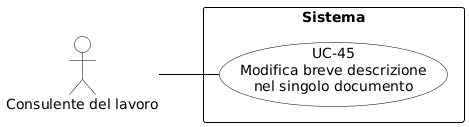

The diagram above was rendered by PlantUML. Its source (embedded in the PNG):
@startuml
skinparam shadowing false
skinparam defaultFontName Arial
left to right direction

skinparam usecase {
    BackgroundColor white
    BorderColor black
    ArrowColor black
}
skinparam actor {
    BackgroundColor white
    BorderColor black
}
skinparam rectangle {
    BorderColor black
    FontStyle bold
}

actor "Consulente del lavoro" as cdl

rectangle "Sistema" {
    usecase "UC-45\nModifica breve descrizione\nnel singolo documento" as UC45
}

cdl -- UC45
@enduml